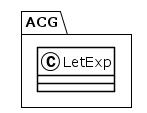

The diagram above was rendered by PlantUML. Its source (embedded in the PNG):
@startuml
!theme plain
package ACG {
class LetExp {
}
}
@enduml